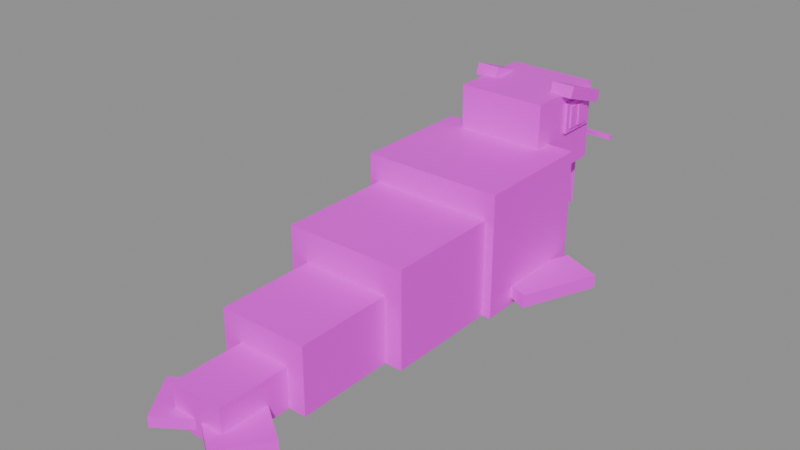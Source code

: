 # Source: Walrus.blend  (saved by Blender 5.3.31; exported with 4.5.12 LTS)
import bpy
from mathutils import Matrix  # noqa: F401  (used for matrix-valued properties, if any)

bpy.ops.wm.read_factory_settings(use_empty=True)
scene = bpy.context.scene
scene.name = 'Scene'

# ---- images (referenced by path relative to the original .blend; pixels are not part of the script)
import os
ASSET_DIR = os.environ.get("B2B_ASSET_DIR", "")  # directory of the original .blend (textures are referenced by path, not embedded)
HERE = os.path.dirname(os.path.abspath(__file__))  # packed textures are extracted next to this script under _unpacked/

def load_image(name, relpath, width, height, colorspace="sRGB"):
    """Load a texture the original file referenced (path relative to the .blend, or extracted next to this script)."""
    p = next((c for c in (os.path.join(HERE, relpath), os.path.join(ASSET_DIR, relpath)) if relpath and os.path.exists(c)), "")
    if p:
        img = bpy.data.images.load(p, check_existing=True)
        img.name = name
    else:  # same state as the original file: an image datablock whose file is absent (Cycles renders it pink)
        img = bpy.data.images.new(name, width, height)
        img.source = "FILE"
        img.filepath = "//" + (relpath or name)
    img.colorspace_settings.name = colorspace
    return img
img_walrus_texture = load_image('Walrus_Texture', 'Walrus_Texture.png', 1024, 1024, 'sRGB')

# ---- materials (node trees are filled in below, after node groups)
mat_walrus_mat = bpy.data.materials.new('Walrus_Mat')

# ---- material node trees
mat_walrus_mat.use_nodes = True; mat_walrus_mat.node_tree.nodes.clear()
_N = mat_walrus_mat.node_tree.nodes; _L = mat_walrus_mat.node_tree.links
n0 = _N.new('ShaderNodeBsdfPrincipled'); n0.name = 'Principled BSDF'; n0.location = (-200, 100)
n0.inputs[2].default_value = 0.45
n0.inputs[10].default_value = 0.005
n1 = _N.new('ShaderNodeOutputMaterial'); n1.name = 'Material Output'; n1.location = (200, 100)
n2 = _N.new('ShaderNodeTexImage'); n2.name = 'Image Texture'; n2.location = (0, 0)
n2.image = img_walrus_texture
_L.new(n0.outputs[0], n1.inputs[0])
_L.new(n2.outputs[0], n0.inputs[0])
n1.is_active_output = True

# ---- meshes
me_walrus = bpy.data.meshes.new('Walrus')
me_walrus.from_pydata([(1.12, 0.6707, 0.5518), (1.12, 1.651, 0.5518), (-2.408e-08, 1.651, 0.5518), (-9.807e-08, 0.6707, 0.5518), (-1.12, 1.651, 0.5518), (-1.12, 0.6707, 0.5518), (1.12, 2.631, 0.5518), (4.991e-08, 2.631, 0.5518), (-1.12, 2.631, 0.5518), (-1.12, 0.6707, -1.408), (-1.12, 1.651, -1.408), (-2.408e-08, 1.651, -1.408), (-9.807e-08, 0.6707, -1.408), (1.12, 1.651, -1.408), (1.12, 0.6707, -1.408), (-1.12, 2.631, -1.408), (4.991e-08, 2.631, -1.408), (1.12, 2.631, -1.408), (4.991e-08, 2.631, -0.4282), (1.12, 2.631, -0.4282), (-1.12, 2.631, -0.4282), (-9.807e-08, 0.6707, -0.4282), (-1.12, 0.6707, -0.4282), (1.12, 0.6707, -0.4282), (-1.12, 1.651, -0.4282), (1.12, 1.651, -0.4282), (0.98, -1.149, 0.1318), (0.98, -0.1693, 0.1318), (-1.615e-07, -0.1693, 0.1318), (-2.355e-07, -1.149, 0.1318), (-0.98, -0.1693, 0.1318), (-0.98, -1.149, 0.1318), (0.98, 0.8107, 0.1318), (-8.75e-08, 0.8107, 0.1318), (-0.98, 0.8107, 0.1318), (-0.98, -1.149, -1.408), (-0.98, -0.1693, -1.408), (-1.615e-07, -0.1693, -1.408), (-2.355e-07, -1.149, -1.408), (0.98, -0.1693, -1.408), (0.98, -1.149, -1.408), (-0.98, 0.8107, -1.408), (-8.75e-08, 0.8107, -1.408), (0.98, 0.8107, -1.408), (-8.75e-08, 0.8107, -0.6382), (0.98, 0.8107, -0.6382), (-0.98, 0.8107, -0.6382), (-2.355e-07, -1.149, -0.6382), (-0.98, -1.149, -0.6382), (0.98, -1.149, -0.6382), (-0.98, -0.1693, -0.6382), (0.98, -0.1693, -0.6382), (0.7, -2.689, -0.3582), (0.7, -1.709, -0.3582), (-0.7, -1.709, -0.3582), (-0.7, -2.689, -0.3582), (0.7, -0.7293, -0.3582), (-0.7, -0.7293, -0.3582), (-0.7, -2.689, -1.408), (-0.7, -1.709, -1.408), (0.7, -1.709, -1.408), (0.7, -2.689, -1.408), (-0.7, -0.7293, -1.408), (0.7, -0.7293, -1.408), (0.42, -3.809, -0.7782), (0.42, -2.829, -0.7782), (-0.42, -2.829, -0.7782), (-0.42, -3.809, -0.7782), (0.42, -1.849, -0.7782), (-0.42, -1.849, -0.7782), (-0.42, -3.809, -1.408), (-0.42, -2.829, -1.408), (0.42, -2.829, -1.408), (0.42, -3.809, -1.408), (-0.42, -1.849, -1.408), (0.42, -1.849, -1.408), (0.7, 2.351, 1.252), (0.7, 3.751, 1.252), (-0.7, 3.751, 1.252), (-0.7, 2.351, 1.252), (-0.7, 2.351, -0.008152), (-0.7, 3.751, -0.008152), (0.7, 3.751, -0.008152), (0.7, 2.351, -0.008152), (0.49, 3.576, 0.6848), (0.49, 4.066, 0.6848), (-0.49, 4.066, 0.6848), (-0.49, 3.576, 0.6848), (-0.49, 3.576, 0.05485), (-0.49, 4.066, 0.05485), (0.49, 4.066, 0.05485), (0.49, 3.576, 0.05485), (0.21, 4.052, 0.6498), (0.21, 4.122, 0.6498), (-0.21, 4.122, 0.6498), (-0.21, 4.052, 0.6498), (-0.21, 4.052, 0.4538), (-0.21, 4.122, 0.4538), (0.21, 4.122, 0.4538), (0.21, 4.052, 0.4538), (-0.705, 3.019, 1.088), (-0.705, 3.643, 1.088), (-0.755, 3.643, 1.088), (-0.755, 3.019, 1.088), (-0.755, 3.019, 0.6096), (-0.755, 3.643, 0.6096), (-0.705, 3.643, 0.6096), (-0.705, 3.019, 0.6096), (-0.725, 3.112, 1.025), (-0.725, 3.549, 1.025), (-0.775, 3.549, 1.025), (-0.775, 3.112, 1.025), (-0.775, 3.112, 0.6719), (-0.775, 3.549, 0.6719), (-0.725, 3.549, 0.6719), (-0.725, 3.112, 0.6719), (-0.755, 3.297, 1.015), (-0.755, 3.414, 1.015), (-0.795, 3.414, 1.015), (-0.795, 3.297, 1.015), (-0.795, 3.297, 0.6823), (-0.795, 3.414, 0.6823), (-0.755, 3.414, 0.6823), (-0.755, 3.297, 0.6823), (-0.4953, 2.97, 1.408), (-0.4953, 3.754, 1.131), (-0.8647, 3.754, 1.131), (-0.8647, 2.97, 1.408), (-0.8647, 2.908, 1.232), (-0.8647, 3.692, 0.9544), (-0.4953, 3.692, 0.9544), (-0.4953, 2.908, 1.232), (0.755, 3.019, 1.088), (0.755, 3.643, 1.088), (0.705, 3.643, 1.088), (0.705, 3.019, 1.088), (0.705, 3.019, 0.6096), (0.705, 3.643, 0.6096), (0.755, 3.643, 0.6096), (0.755, 3.019, 0.6096), (0.775, 3.112, 1.025), (0.775, 3.549, 1.025), (0.725, 3.549, 1.025), (0.725, 3.112, 1.025), (0.725, 3.112, 0.6719), (0.725, 3.549, 0.6719), (0.775, 3.549, 0.6719), (0.775, 3.112, 0.6719), (0.795, 3.297, 1.015), (0.795, 3.414, 1.015), (0.755, 3.414, 1.015), (0.755, 3.297, 1.015), (0.755, 3.297, 0.6823), (0.755, 3.414, 0.6823), (0.795, 3.414, 0.6823), (0.795, 3.297, 0.6823), (0.8647, 2.97, 1.408), (0.8647, 3.754, 1.131), (0.4953, 3.754, 1.131), (0.4953, 2.97, 1.408), (0.4953, 2.908, 1.232), (0.4953, 3.692, 0.9544), (0.8647, 3.692, 0.9544), (0.8647, 2.908, 1.232), (-0.7623, 1.347, -1.093), (-1.253, 2.507, -1.093), (-1.898, 2.235, -1.093), (-1.407, 1.074, -1.093), (-1.407, 1.074, -1.303), (-1.898, 2.235, -1.303), (-1.253, 2.507, -1.303), (-0.7623, 1.347, -1.303), (0.03602, -3.748, -1.156), (-0.4383, -3.055, -1.156), (-1.016, -3.45, -1.156), (-0.5417, -4.144, -1.156), (-0.5417, -4.144, -1.324), (-1.016, -3.45, -1.324), (-0.4383, -3.055, -1.324), (0.03602, -3.748, -1.324), (1.407, 1.074, -1.093), (1.898, 2.235, -1.093), (1.253, 2.507, -1.093), (0.7623, 1.347, -1.093), (0.7623, 1.347, -1.303), (1.253, 2.507, -1.303), (1.898, 2.235, -1.303), (1.407, 1.074, -1.303), (0.5417, -4.144, -1.156), (1.016, -3.45, -1.156), (0.4383, -3.055, -1.156), (-0.03602, -3.748, -1.156), (-0.03602, -3.748, -1.324), (0.4383, -3.055, -1.324), (1.016, -3.45, -1.324), (0.5417, -4.144, -1.324), (-0.174, 3.968, 0.1178), (-0.234, 3.865, 0.105), (-0.354, 3.865, 0.105), (-0.414, 3.968, 0.1178), (-0.354, 4.071, 0.1307), (-0.234, 4.071, 0.1307), (-0.264, 4.118, -1.082), (-0.279, 4.092, -1.085), (-0.309, 4.092, -1.085), (-0.324, 4.118, -1.082), (-0.309, 4.144, -1.079), (-0.279, 4.144, -1.079), (-0.294, 3.968, 0.1178), (-0.294, 4.118, -1.082), (0.414, 3.968, 0.1178), (0.354, 3.865, 0.105), (0.234, 3.865, 0.105), (0.174, 3.968, 0.1178), (0.234, 4.071, 0.1307), (0.354, 4.071, 0.1307), (0.324, 4.118, -1.082), (0.309, 4.092, -1.085), (0.279, 4.092, -1.085), (0.264, 4.118, -1.082), (0.279, 4.144, -1.079), (0.309, 4.144, -1.079), (0.294, 3.968, 0.1178), (0.294, 4.118, -1.082), (-0.465, 3.938, 0.3498), (-0.465, 3.998, 0.3498), (-1.015, 3.998, 0.3498), (-1.015, 3.938, 0.3498), (-1.015, 3.938, 0.2898), (-1.015, 3.998, 0.2898), (-0.465, 3.998, 0.2898), (-0.465, 3.938, 0.2898), (1.015, 3.938, 0.3498), (1.015, 3.998, 0.3498), (0.465, 3.998, 0.3498), (0.465, 3.938, 0.3498), (0.465, 3.938, 0.2898), (0.465, 3.998, 0.2898), (1.015, 3.998, 0.2898), (1.015, 3.938, 0.2898)], [], [(0, 1, 2, 3), (3, 2, 4, 5), (1, 6, 7, 2), (2, 7, 8, 4), (9, 10, 11, 12), (12, 11, 13, 14), (10, 15, 16, 11), (11, 16, 17, 13), (17, 16, 18, 19), (19, 18, 7, 6), (16, 15, 20, 18), (18, 20, 8, 7), (9, 12, 21, 22), (22, 21, 3, 5), (12, 14, 23, 21), (21, 23, 0, 3), (15, 10, 24, 20), (20, 24, 4, 8), (10, 9, 22, 24), (24, 22, 5, 4), (14, 13, 25, 23), (23, 25, 1, 0), (13, 17, 19, 25), (25, 19, 6, 1), (26, 27, 28, 29), (29, 28, 30, 31), (27, 32, 33, 28), (28, 33, 34, 30), (35, 36, 37, 38), (38, 37, 39, 40), (36, 41, 42, 37), (37, 42, 43, 39), (43, 42, 44, 45), (45, 44, 33, 32), (42, 41, 46, 44), (44, 46, 34, 33), (35, 38, 47, 48), (48, 47, 29, 31), (38, 40, 49, 47), (47, 49, 26, 29), (41, 36, 50, 46), (46, 50, 30, 34), (36, 35, 48, 50), (50, 48, 31, 30), (40, 39, 51, 49), (49, 51, 27, 26), (39, 43, 45, 51), (51, 45, 32, 27), (52, 53, 54, 55), (53, 56, 57, 54), (58, 59, 60, 61), (59, 62, 63, 60), (63, 62, 57, 56), (58, 61, 52, 55), (62, 59, 54, 57), (59, 58, 55, 54), (61, 60, 53, 52), (60, 63, 56, 53), (64, 65, 66, 67), (65, 68, 69, 66), (70, 71, 72, 73), (71, 74, 75, 72), (75, 74, 69, 68), (70, 73, 64, 67), (74, 71, 66, 69), (71, 70, 67, 66), (73, 72, 65, 64), (72, 75, 68, 65), (76, 77, 78, 79), (80, 81, 82, 83), (82, 81, 78, 77), (80, 83, 76, 79), (81, 80, 79, 78), (83, 82, 77, 76), (84, 85, 86, 87), (88, 89, 90, 91), (90, 89, 86, 85), (88, 91, 84, 87), (89, 88, 87, 86), (91, 90, 85, 84), (92, 93, 94, 95), (96, 97, 98, 99), (98, 97, 94, 93), (96, 99, 92, 95), (97, 96, 95, 94), (99, 98, 93, 92), (100, 101, 102, 103), (104, 105, 106, 107), (106, 105, 102, 101), (104, 107, 100, 103), (105, 104, 103, 102), (107, 106, 101, 100), (108, 109, 110, 111), (112, 113, 114, 115), (114, 113, 110, 109), (112, 115, 108, 111), (113, 112, 111, 110), (115, 114, 109, 108), (116, 117, 118, 119), (120, 121, 122, 123), (122, 121, 118, 117), (120, 123, 116, 119), (121, 120, 119, 118), (123, 122, 117, 116), (124, 125, 126, 127), (128, 129, 130, 131), (130, 129, 126, 125), (128, 131, 124, 127), (129, 128, 127, 126), (131, 130, 125, 124), (132, 133, 134, 135), (136, 137, 138, 139), (138, 137, 134, 133), (136, 139, 132, 135), (137, 136, 135, 134), (139, 138, 133, 132), (140, 141, 142, 143), (144, 145, 146, 147), (146, 145, 142, 141), (144, 147, 140, 143), (145, 144, 143, 142), (147, 146, 141, 140), (148, 149, 150, 151), (152, 153, 154, 155), (154, 153, 150, 149), (152, 155, 148, 151), (153, 152, 151, 150), (155, 154, 149, 148), (156, 157, 158, 159), (160, 161, 162, 163), (162, 161, 158, 157), (160, 163, 156, 159), (161, 160, 159, 158), (163, 162, 157, 156), (164, 165, 166, 167), (168, 169, 170, 171), (170, 169, 166, 165), (168, 171, 164, 167), (169, 168, 167, 166), (171, 170, 165, 164), (172, 173, 174, 175), (176, 177, 178, 179), (178, 177, 174, 173), (176, 179, 172, 175), (177, 176, 175, 174), (179, 178, 173, 172), (180, 181, 182, 183), (184, 185, 186, 187), (186, 185, 182, 181), (184, 187, 180, 183), (185, 184, 183, 182), (187, 186, 181, 180), (188, 189, 190, 191), (192, 193, 194, 195), (194, 193, 190, 189), (192, 195, 188, 191), (193, 192, 191, 190), (195, 194, 189, 188), (196, 197, 203, 202), (197, 198, 204, 203), (198, 199, 205, 204), (199, 200, 206, 205), (200, 201, 207, 206), (201, 196, 202, 207), (197, 196, 208), (198, 197, 208), (199, 198, 208), (200, 199, 208), (201, 200, 208), (196, 201, 208), (202, 203, 209), (203, 204, 209), (204, 205, 209), (205, 206, 209), (206, 207, 209), (207, 202, 209), (210, 211, 217, 216), (211, 212, 218, 217), (212, 213, 219, 218), (213, 214, 220, 219), (214, 215, 221, 220), (215, 210, 216, 221), (211, 210, 222), (212, 211, 222), (213, 212, 222), (214, 213, 222), (215, 214, 222), (210, 215, 222), (216, 217, 223), (217, 218, 223), (218, 219, 223), (219, 220, 223), (220, 221, 223), (221, 216, 223), (224, 225, 226, 227), (228, 229, 230, 231), (230, 229, 226, 225), (228, 231, 224, 227), (229, 228, 227, 226), (231, 230, 225, 224), (232, 233, 234, 235), (236, 237, 238, 239), (238, 237, 234, 233), (236, 239, 232, 235), (237, 236, 235, 234), (239, 238, 233, 232)])
_uv = me_walrus.uv_layers.new(name='UVMap')
_uv.uv.foreach_set('vector', [0.003906, 0.003906, 0.1211, 0.003906, 0.1211, 0.1211, 0.003906, 0.1211, 0.003906, 0.003906, 0.1211, 0.003906, 0.1211, 0.1211, 0.003906, 0.1211, 0.003906, 0.003906, 0.1211, 0.003906, 0.1211, 0.1211, 0.003906, 0.1211, 0.003906, 0.003906, 0.1211, 0.003906, 0.1211, 0.1211, 0.003906, 0.1211, 0.003906, 0.003906, 0.1211, 0.003906, 0.1211, 0.1211, 0.003906, 0.1211, 0.003906, 0.003906, 0.1211, 0.003906, 0.1211, 0.1211, 0.003906, 0.1211, 0.003906, 0.003906, 0.1211, 0.003906, 0.1211, 0.1211, 0.003906, 0.1211, 0.003906, 0.003906, 0.1211, 0.003906, 0.1211, 0.1211, 0.003906, 0.1211, 0.003906, 0.003906, 0.1211, 0.003906, 0.1211, 0.1211, 0.003906, 0.1211, 0.003906, 0.003906, 0.1211, 0.003906, 0.1211, 0.1211, 0.003906, 0.1211, 0.003906, 0.003906, 0.1211, 0.003906, 0.1211, 0.1211, 0.003906, 0.1211, 0.003906, 0.003906, 0.1211, 0.003906, 0.1211, 0.1211, 0.003906, 0.1211, 0.003906, 0.003906, 0.1211, 0.003906, 0.1211, 0.1211, 0.003906, 0.1211, 0.003906, 0.003906, 0.1211, 0.003906, 0.1211, 0.1211, 0.003906, 0.1211, 0.003906, 0.003906, 0.1211, 0.003906, 0.1211, 0.1211, 0.003906, 0.1211, 0.003906, 0.003906, 0.1211, 0.003906, 0.1211, 0.1211, 0.003906, 0.1211, 0.003906, 0.003906, 0.1211, 0.003906, 0.1211, 0.1211, 0.003906, 0.1211, 0.003906, 0.003906, 0.1211, 0.003906, 0.1211, 0.1211, 0.003906, 0.1211, 0.003906, 0.003906, 0.1211, 0.003906, 0.1211, 0.1211, 0.003906, 0.1211, 0.003906, 0.003906, 0.1211, 0.003906, 0.1211, 0.1211, 0.003906, 0.1211, 0.003906, 0.003906, 0.1211, 0.003906, 0.1211, 0.1211, 0.003906, 0.1211, 0.003906, 0.003906, 0.1211, 0.003906, 0.1211, 0.1211, 0.003906, 0.1211, 0.003906, 0.003906, 0.1211, 0.003906, 0.1211, 0.1211, 0.003906, 0.1211, 0.003906, 0.003906, 0.1211, 0.003906, 0.1211, 0.1211, 0.003906, 0.1211, 0.003906, 0.003906, 0.1211, 0.003906, 0.1211, 0.1211, 0.003906, 0.1211, 0.003906, 0.003906, 0.1211, 0.003906, 0.1211, 0.1211, 0.003906, 0.1211, 0.003906, 0.003906, 0.1211, 0.003906, 0.1211, 0.1211, 0.003906, 0.1211, 0.003906, 0.003906, 0.1211, 0.003906, 0.1211, 0.1211, 0.003906, 0.1211, 0.003906, 0.003906, 0.1211, 0.003906, 0.1211, 0.1211, 0.003906, 0.1211, 0.003906, 0.003906, 0.1211, 0.003906, 0.1211, 0.1211, 0.003906, 0.1211, 0.003906, 0.003906, 0.1211, 0.003906, 0.1211, 0.1211, 0.003906, 0.1211, 0.003906, 0.003906, 0.1211, 0.003906, 0.1211, 0.1211, 0.003906, 0.1211, 0.003906, 0.003906, 0.1211, 0.003906, 0.1211, 0.1211, 0.003906, 0.1211, 0.003906, 0.003906, 0.1211, 0.003906, 0.1211, 0.1211, 0.003906, 0.1211, 0.003906, 0.003906, 0.1211, 0.003906, 0.1211, 0.1211, 0.003906, 0.1211, 0.003906, 0.003906, 0.1211, 0.003906, 0.1211, 0.1211, 0.003906, 0.1211, 0.003906, 0.003906, 0.1211, 0.003906, 0.1211, 0.1211, 0.003906, 0.1211, 0.003906, 0.003906, 0.1211, 0.003906, 0.1211, 0.1211, 0.003906, 0.1211, 0.003906, 0.003906, 0.1211, 0.003906, 0.1211, 0.1211, 0.003906, 0.1211, 0.003906, 0.003906, 0.1211, 0.003906, 0.1211, 0.1211, 0.003906, 0.1211, 0.003906, 0.003906, 0.1211, 0.003906, 0.1211, 0.1211, 0.003906, 0.1211, 0.003906, 0.003906, 0.1211, 0.003906, 0.1211, 0.1211, 0.003906, 0.1211, 0.003906, 0.003906, 0.1211, 0.003906, 0.1211, 0.1211, 0.003906, 0.1211, 0.003906, 0.003906, 0.1211, 0.003906, 0.1211, 0.1211, 0.003906, 0.1211, 0.003906, 0.003906, 0.1211, 0.003906, 0.1211, 0.1211, 0.003906, 0.1211, 0.003906, 0.003906, 0.1211, 0.003906, 0.1211, 0.1211, 0.003906, 0.1211, 0.003906, 0.003906, 0.1211, 0.003906, 0.1211, 0.1211, 0.003906, 0.1211, 0.003906, 0.003906, 0.1211, 0.003906, 0.1211, 0.1211, 0.003906, 0.1211, 0.003906, 0.003906, 0.1211, 0.003906, 0.1211, 0.1211, 0.003906, 0.1211, 0.003906, 0.003906, 0.1211, 0.003906, 0.1211, 0.1211, 0.003906, 0.1211, 0.003906, 0.003906, 0.1211, 0.003906, 0.1211, 0.1211, 0.003906, 0.1211, 0.003906, 0.003906, 0.1211, 0.003906, 0.1211, 0.1211, 0.003906, 0.1211, 0.003906, 0.003906, 0.1211, 0.003906, 0.1211, 0.1211, 0.003906, 0.1211, 0.003906, 0.003906, 0.1211, 0.003906, 0.1211, 0.1211, 0.003906, 0.1211, 0.003906, 0.003906, 0.1211, 0.003906, 0.1211, 0.1211, 0.003906, 0.1211, 0.003906, 0.003906, 0.1211, 0.003906, 0.1211, 0.1211, 0.003906, 0.1211, 0.003906, 0.003906, 0.1211, 0.003906, 0.1211, 0.1211, 0.003906, 0.1211, 0.003906, 0.003906, 0.1211, 0.003906, 0.1211, 0.1211, 0.003906, 0.1211, 0.003906, 0.003906, 0.1211, 0.003906, 0.1211, 0.1211, 0.003906, 0.1211, 0.003906, 0.003906, 0.1211, 0.003906, 0.1211, 0.1211, 0.003906, 0.1211, 0.003906, 0.003906, 0.1211, 0.003906, 0.1211, 0.1211, 0.003906, 0.1211, 0.003906, 0.003906, 0.1211, 0.003906, 0.1211, 0.1211, 0.003906, 0.1211, 0.003906, 0.003906, 0.1211, 0.003906, 0.1211, 0.1211, 0.003906, 0.1211, 0.003906, 0.003906, 0.1211, 0.003906, 0.1211, 0.1211, 0.003906, 0.1211, 0.003906, 0.003906, 0.1211, 0.003906, 0.1211, 0.1211, 0.003906, 0.1211, 0.003906, 0.003906, 0.1211, 0.003906, 0.1211, 0.1211, 0.003906, 0.1211, 0.003906, 0.003906, 0.1211, 0.003906, 0.1211, 0.1211, 0.003906, 0.1211, 0.003906, 0.003906, 0.1211, 0.003906, 0.1211, 0.1211, 0.003906, 0.1211, 0.003906, 0.003906, 0.1211, 0.003906, 0.1211, 0.1211, 0.003906, 0.1211, 0.003906, 0.003906, 0.1211, 0.003906, 0.1211, 0.1211, 0.003906, 0.1211, 0.003906, 0.003906, 0.1211, 0.003906, 0.1211, 0.1211, 0.003906, 0.1211, 0.003906, 0.003906, 0.1211, 0.003906, 0.1211, 0.1211, 0.003906, 0.1211, 0.003906, 0.003906, 0.1211, 0.003906, 0.1211, 0.1211, 0.003906, 0.1211, 0.003906, 0.003906, 0.1211, 0.003906, 0.1211, 0.1211, 0.003906, 0.1211, 0.1875, 0.0625, 0.1875, 0.0625, 0.1875, 0.0625, 0.1875, 0.0625, 0.1875, 0.0625, 0.1875, 0.0625, 0.1875, 0.0625, 0.1875, 0.0625, 0.1875, 0.0625, 0.1875, 0.0625, 0.1875, 0.0625, 0.1875, 0.0625, 0.1875, 0.0625, 0.1875, 0.0625, 0.1875, 0.0625, 0.1875, 0.0625, 0.1875, 0.0625, 0.1875, 0.0625, 0.1875, 0.0625, 0.1875, 0.0625, 0.1875, 0.0625, 0.1875, 0.0625, 0.1875, 0.0625, 0.1875, 0.0625, 0.3125, 0.0625, 0.3125, 0.0625, 0.3125, 0.0625, 0.3125, 0.0625, 0.3125, 0.0625, 0.3125, 0.0625, 0.3125, 0.0625, 0.3125, 0.0625, 0.3125, 0.0625, 0.3125, 0.0625, 0.3125, 0.0625, 0.3125, 0.0625, 0.3125, 0.0625, 0.3125, 0.0625, 0.3125, 0.0625, 0.3125, 0.0625, 0.3125, 0.0625, 0.3125, 0.0625, 0.3125, 0.0625, 0.3125, 0.0625, 0.3125, 0.0625, 0.3125, 0.0625, 0.3125, 0.0625, 0.3125, 0.0625, 0.3125, 0.0625, 0.3125, 0.0625, 0.3125, 0.0625, 0.3125, 0.0625, 0.3125, 0.0625, 0.3125, 0.0625, 0.3125, 0.0625, 0.3125, 0.0625, 0.3125, 0.0625, 0.3125, 0.0625, 0.3125, 0.0625, 0.3125, 0.0625, 0.3125, 0.0625, 0.3125, 0.0625, 0.3125, 0.0625, 0.3125, 0.0625, 0.3125, 0.0625, 0.3125, 0.0625, 0.3125, 0.0625, 0.3125, 0.0625, 0.3125, 0.0625, 0.3125, 0.0625, 0.3125, 0.0625, 0.3125, 0.0625, 0.4375, 0.0625, 0.4375, 0.0625, 0.4375, 0.0625, 0.4375, 0.0625, 0.4375, 0.0625, 0.4375, 0.0625, 0.4375, 0.0625, 0.4375, 0.0625, 0.4375, 0.0625, 0.4375, 0.0625, 0.4375, 0.0625, 0.4375, 0.0625, 0.4375, 0.0625, 0.4375, 0.0625, 0.4375, 0.0625, 0.4375, 0.0625, 0.4375, 0.0625, 0.4375, 0.0625, 0.4375, 0.0625, 0.4375, 0.0625, 0.4375, 0.0625, 0.4375, 0.0625, 0.4375, 0.0625, 0.4375, 0.0625, 0.3125, 0.0625, 0.3125, 0.0625, 0.3125, 0.0625, 0.3125, 0.0625, 0.3125, 0.0625, 0.3125, 0.0625, 0.3125, 0.0625, 0.3125, 0.0625, 0.3125, 0.0625, 0.3125, 0.0625, 0.3125, 0.0625, 0.3125, 0.0625, 0.3125, 0.0625, 0.3125, 0.0625, 0.3125, 0.0625, 0.3125, 0.0625, 0.3125, 0.0625, 0.3125, 0.0625, 0.3125, 0.0625, 0.3125, 0.0625, 0.3125, 0.0625, 0.3125, 0.0625, 0.3125, 0.0625, 0.3125, 0.0625, 0.5625, 0.0625, 0.5625, 0.0625, 0.5625, 0.0625, 0.5625, 0.0625, 0.5625, 0.0625, 0.5625, 0.0625, 0.5625, 0.0625, 0.5625, 0.0625, 0.5625, 0.0625, 0.5625, 0.0625, 0.5625, 0.0625, 0.5625, 0.0625, 0.5625, 0.0625, 0.5625, 0.0625, 0.5625, 0.0625, 0.5625, 0.0625, 0.5625, 0.0625, 0.5625, 0.0625, 0.5625, 0.0625, 0.5625, 0.0625, 0.5625, 0.0625, 0.5625, 0.0625, 0.5625, 0.0625, 0.5625, 0.0625, 0.3125, 0.0625, 0.3125, 0.0625, 0.3125, 0.0625, 0.3125, 0.0625, 0.3125, 0.0625, 0.3125, 0.0625, 0.3125, 0.0625, 0.3125, 0.0625, 0.3125, 0.0625, 0.3125, 0.0625, 0.3125, 0.0625, 0.3125, 0.0625, 0.3125, 0.0625, 0.3125, 0.0625, 0.3125, 0.0625, 0.3125, 0.0625, 0.3125, 0.0625, 0.3125, 0.0625, 0.3125, 0.0625, 0.3125, 0.0625, 0.3125, 0.0625, 0.3125, 0.0625, 0.3125, 0.0625, 0.3125, 0.0625, 0.4375, 0.0625, 0.4375, 0.0625, 0.4375, 0.0625, 0.4375, 0.0625, 0.4375, 0.0625, 0.4375, 0.0625, 0.4375, 0.0625, 0.4375, 0.0625, 0.4375, 0.0625, 0.4375, 0.0625, 0.4375, 0.0625, 0.4375, 0.0625, 0.4375, 0.0625, 0.4375, 0.0625, 0.4375, 0.0625, 0.4375, 0.0625, 0.4375, 0.0625, 0.4375, 0.0625, 0.4375, 0.0625, 0.4375, 0.0625, 0.4375, 0.0625, 0.4375, 0.0625, 0.4375, 0.0625, 0.4375, 0.0625, 0.3125, 0.0625, 0.3125, 0.0625, 0.3125, 0.0625, 0.3125, 0.0625, 0.3125, 0.0625, 0.3125, 0.0625, 0.3125, 0.0625, 0.3125, 0.0625, 0.3125, 0.0625, 0.3125, 0.0625, 0.3125, 0.0625, 0.3125, 0.0625, 0.3125, 0.0625, 0.3125, 0.0625, 0.3125, 0.0625, 0.3125, 0.0625, 0.3125, 0.0625, 0.3125, 0.0625, 0.3125, 0.0625, 0.3125, 0.0625, 0.3125, 0.0625, 0.3125, 0.0625, 0.3125, 0.0625, 0.3125, 0.0625, 0.5625, 0.0625, 0.5625, 0.0625, 0.5625, 0.0625, 0.5625, 0.0625, 0.5625, 0.0625, 0.5625, 0.0625, 0.5625, 0.0625, 0.5625, 0.0625, 0.5625, 0.0625, 0.5625, 0.0625, 0.5625, 0.0625, 0.5625, 0.0625, 0.5625, 0.0625, 0.5625, 0.0625, 0.5625, 0.0625, 0.5625, 0.0625, 0.5625, 0.0625, 0.5625, 0.0625, 0.5625, 0.0625, 0.5625, 0.0625, 0.5625, 0.0625, 0.5625, 0.0625, 0.5625, 0.0625, 0.5625, 0.0625, 0.5625, 0.0625, 0.5625, 0.0625, 0.5625, 0.0625, 0.5625, 0.0625, 0.5625, 0.0625, 0.5625, 0.0625, 0.5625, 0.0625, 0.5625, 0.0625, 0.5625, 0.0625, 0.5625, 0.0625, 0.5625, 0.0625, 0.5625, 0.0625, 0.5625, 0.0625, 0.5625, 0.0625, 0.5625, 0.0625, 0.5625, 0.0625, 0.5625, 0.0625, 0.5625, 0.0625, 0.5625, 0.0625, 0.5625, 0.0625, 0.5625, 0.0625, 0.5625, 0.0625, 0.5625, 0.0625, 0.5625, 0.0625, 0.5625, 0.0625, 0.5625, 0.0625, 0.5625, 0.0625, 0.5625, 0.0625, 0.5625, 0.0625, 0.5625, 0.0625, 0.5625, 0.0625, 0.5625, 0.0625, 0.5625, 0.0625, 0.5625, 0.0625, 0.5625, 0.0625, 0.5625, 0.0625, 0.5625, 0.0625, 0.5625, 0.0625, 0.5625, 0.0625, 0.5625, 0.0625, 0.5625, 0.0625, 0.5625, 0.0625, 0.5625, 0.0625, 0.5625, 0.0625, 0.5625, 0.0625, 0.5625, 0.0625, 0.5625, 0.0625, 0.5625, 0.0625, 0.5625, 0.0625, 0.5625, 0.0625, 0.5625, 0.0625, 0.5625, 0.0625, 0.5625, 0.0625, 0.5625, 0.0625, 0.5625, 0.0625, 0.5625, 0.0625, 0.5625, 0.0625, 0.5625, 0.0625, 0.5625, 0.0625, 0.5625, 0.0625, 0.5625, 0.0625, 0.5625, 0.0625, 0.5625, 0.0625, 0.5625, 0.0625, 0.5625, 0.0625, 0.5625, 0.0625, 0.5625, 0.0625, 0.5625, 0.0625, 0.5625, 0.0625, 0.5625, 0.0625, 0.5625, 0.0625, 0.5625, 0.0625, 0.5625, 0.0625, 0.5625, 0.0625, 0.5625, 0.0625, 0.5625, 0.0625, 0.5625, 0.0625, 0.5625, 0.0625, 0.5625, 0.0625, 0.5625, 0.0625, 0.5625, 0.0625, 0.5625, 0.0625, 0.5625, 0.0625, 0.5625, 0.0625, 0.5625, 0.0625, 0.5625, 0.0625, 0.5625, 0.0625, 0.5625, 0.0625, 0.5625, 0.0625, 0.5625, 0.0625, 0.5625, 0.0625, 0.5625, 0.0625, 0.5625, 0.0625, 0.5625, 0.0625, 0.5625, 0.0625, 0.5625, 0.0625, 0.6875, 0.0625, 0.6875, 0.0625, 0.6875, 0.0625, 0.6875, 0.0625, 0.6875, 0.0625, 0.6875, 0.0625, 0.6875, 0.0625, 0.6875, 0.0625, 0.6875, 0.0625, 0.6875, 0.0625, 0.6875, 0.0625, 0.6875, 0.0625, 0.6875, 0.0625, 0.6875, 0.0625, 0.6875, 0.0625, 0.6875, 0.0625, 0.6875, 0.0625, 0.6875, 0.0625, 0.6875, 0.0625, 0.6875, 0.0625, 0.6875, 0.0625, 0.6875, 0.0625, 0.6875, 0.0625, 0.6875, 0.0625, 0.6875, 0.0625, 0.6875, 0.0625, 0.6875, 0.0625, 0.6875, 0.0625, 0.6875, 0.0625, 0.6875, 0.0625, 0.6875, 0.0625, 0.6875, 0.0625, 0.6875, 0.0625, 0.6875, 0.0625, 0.6875, 0.0625, 0.6875, 0.0625, 0.6875, 0.0625, 0.6875, 0.0625, 0.6875, 0.0625, 0.6875, 0.0625, 0.6875, 0.0625, 0.6875, 0.0625, 0.6875, 0.0625, 0.6875, 0.0625, 0.6875, 0.0625, 0.6875, 0.0625, 0.6875, 0.0625, 0.6875, 0.0625, 0.6875, 0.0625, 0.6875, 0.0625, 0.6875, 0.0625, 0.6875, 0.0625, 0.6875, 0.0625, 0.6875, 0.0625, 0.6875, 0.0625, 0.6875, 0.0625, 0.6875, 0.0625, 0.6875, 0.0625, 0.6875, 0.0625, 0.6875, 0.0625, 0.6875, 0.0625, 0.6875, 0.0625, 0.6875, 0.0625, 0.6875, 0.0625, 0.6875, 0.0625, 0.6875, 0.0625, 0.6875, 0.0625, 0.6875, 0.0625, 0.6875, 0.0625, 0.6875, 0.0625, 0.6875, 0.0625, 0.6875, 0.0625, 0.6875, 0.0625, 0.6875, 0.0625, 0.6875, 0.0625, 0.6875, 0.0625, 0.6875, 0.0625, 0.6875, 0.0625, 0.6875, 0.0625, 0.6875, 0.0625, 0.6875, 0.0625, 0.6875, 0.0625, 0.6875, 0.0625, 0.6875, 0.0625, 0.6875, 0.0625, 0.6875, 0.0625, 0.6875, 0.0625, 0.6875, 0.0625, 0.6875, 0.0625, 0.6875, 0.0625, 0.6875, 0.0625, 0.6875, 0.0625, 0.6875, 0.0625, 0.6875, 0.0625, 0.6875, 0.0625, 0.6875, 0.0625, 0.6875, 0.0625, 0.6875, 0.0625, 0.6875, 0.0625, 0.6875, 0.0625, 0.6875, 0.0625, 0.6875, 0.0625, 0.6875, 0.0625, 0.6875, 0.0625, 0.6875, 0.0625, 0.6875, 0.0625, 0.6875, 0.0625, 0.6875, 0.0625, 0.6875, 0.0625, 0.6875, 0.0625, 0.6875, 0.0625, 0.6875, 0.0625, 0.6875, 0.0625, 0.6875, 0.0625, 0.6875, 0.0625, 0.6875, 0.0625, 0.6875, 0.0625, 0.6875, 0.0625, 0.6875, 0.0625, 0.6875, 0.0625, 0.8125, 0.0625, 0.8125, 0.0625, 0.8125, 0.0625, 0.8125, 0.0625, 0.8125, 0.0625, 0.8125, 0.0625, 0.8125, 0.0625, 0.8125, 0.0625, 0.8125, 0.0625, 0.8125, 0.0625, 0.8125, 0.0625, 0.8125, 0.0625, 0.8125, 0.0625, 0.8125, 0.0625, 0.8125, 0.0625, 0.8125, 0.0625, 0.8125, 0.0625, 0.8125, 0.0625, 0.8125, 0.0625, 0.8125, 0.0625, 0.8125, 0.0625, 0.8125, 0.0625, 0.8125, 0.0625, 0.8125, 0.0625, 0.8125, 0.0625, 0.8125, 0.0625, 0.8125, 0.0625, 0.8125, 0.0625, 0.8125, 0.0625, 0.8125, 0.0625, 0.8125, 0.0625, 0.8125, 0.0625, 0.8125, 0.0625, 0.8125, 0.0625, 0.8125, 0.0625, 0.8125, 0.0625, 0.8125, 0.0625, 0.8125, 0.0625, 0.8125, 0.0625, 0.8125, 0.0625, 0.8125, 0.0625, 0.8125, 0.0625, 0.8125, 0.0625, 0.8125, 0.0625, 0.8125, 0.0625, 0.8125, 0.0625, 0.8125, 0.0625, 0.8125, 0.0625])
me_walrus.materials.append(mat_walrus_mat)
me_walrus.update()

# ---- objects
ob_walrus = bpy.data.objects.new('Walrus', me_walrus)

# ---- transforms, parenting, visibility, modifiers, constraints
ob_walrus.location = (0.0, 0.0, 0.0)

# ---- collection membership
scene.collection.objects.link(ob_walrus)

# ---- scene / render settings (as saved in the file)
scene.frame_start = 1; scene.frame_end = 250; scene.frame_set(1)
scene.render.engine = 'BLENDER_EEVEE_NEXT'
scene.render.bake_bias = 0.0
scene.render.bake_samples = 0
scene.render.compositor_device = 'GPU'
scene.eevee.use_volume_custom_range = False
scene.eevee.fast_gi_thickness_near = 0.1
scene.eevee.fast_gi_thickness_far = 0.0
scene.eevee.ray_tracing_options.screen_trace_thickness = 0.1
bpy.context.view_layer.update()

# ---- added for rendering (the .blend has no active camera and no usable light): camera, sun + grey world if the file has none
cam_auto = bpy.data.cameras.new('AutoCamera')
cam_auto.lens = 50.0
cam_auto.sensor_width = 36.0
cam_auto.clip_end = 1000.0
ob_auto_camera = bpy.data.objects.new('AutoCamera', cam_auto)
scene.collection.objects.link(ob_auto_camera)
ob_auto_camera.location = (8.82665, -10.592, 7.06132)
ob_auto_camera.rotation_euler = (1.09748, -7.21219e-08, 0.694738)
scene.camera = ob_auto_camera
light_auto_sun = bpy.data.lights.new('AutoSun', 'SUN')
light_auto_sun.energy = 3.0
light_auto_sun.angle = 0.0523599
ob_auto_sun = bpy.data.objects.new('AutoSun', light_auto_sun)
scene.collection.objects.link(ob_auto_sun)
ob_auto_sun.rotation_euler = (0.872665, 0.174533, 0.523599)
if scene.world is None:
    world_auto = bpy.data.worlds.new('AutoWorld')
    world_auto.color = (0.3, 0.3, 0.3)
    scene.world = world_auto
bpy.context.view_layer.update()
